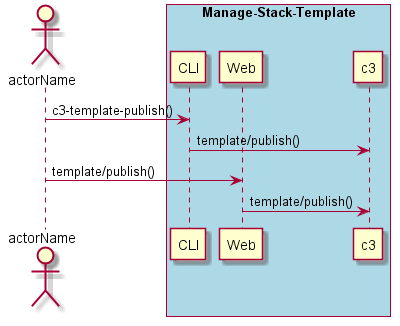

The diagram above was rendered by PlantUML. Its source (embedded in the PNG):
@startuml
Actor "actorName" as A

box "Manage-Stack-Template" #lightblue
participant CLI as CLI
participant Web as Web
participant "c3" as S
A -> CLI : c3-template-publish()
CLI -> S : template/publish()
A -> Web : template/publish()
Web -> S : template/publish()
end box

@enduml